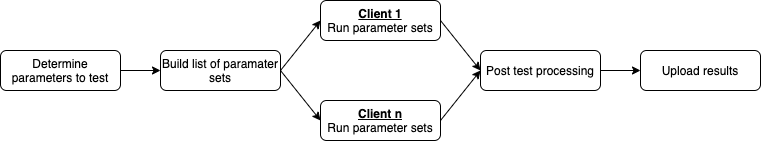

The diagram above was exported from draw.io. Its source (the exported page's mxGraphModel, read from the mxfile embedded in the PNG):
<mxGraphModel dx="1298" dy="693" grid="1" gridSize="10" guides="1" tooltips="1" connect="1" arrows="1" fold="1" page="1" pageScale="1" pageWidth="827" pageHeight="1169" math="0" shadow="0">
  <root>
    <mxCell id="WIyWlLk6GJQsqaUBKTNV-0" />
    <mxCell id="WIyWlLk6GJQsqaUBKTNV-1" parent="WIyWlLk6GJQsqaUBKTNV-0" />
    <mxCell id="CEw0wxYxAwjYjXa87hHC-0" value="Determine parameters to test" style="rounded=1;whiteSpace=wrap;html=1;fontSize=12;glass=0;strokeWidth=1;shadow=0;" vertex="1" parent="WIyWlLk6GJQsqaUBKTNV-1">
      <mxGeometry x="40" y="120" width="120" height="40" as="geometry" />
    </mxCell>
    <mxCell id="CEw0wxYxAwjYjXa87hHC-1" value="Build list of paramater sets" style="rounded=1;whiteSpace=wrap;html=1;fontSize=12;glass=0;strokeWidth=1;shadow=0;" vertex="1" parent="WIyWlLk6GJQsqaUBKTNV-1">
      <mxGeometry x="200" y="120" width="120" height="40" as="geometry" />
    </mxCell>
    <mxCell id="CEw0wxYxAwjYjXa87hHC-2" value="&lt;b&gt;&lt;u&gt;Client 1&lt;/u&gt;&lt;/b&gt;&lt;br&gt;Run parameter sets" style="rounded=1;whiteSpace=wrap;html=1;fontSize=12;glass=0;strokeWidth=1;shadow=0;" vertex="1" parent="WIyWlLk6GJQsqaUBKTNV-1">
      <mxGeometry x="360" y="70" width="120" height="40" as="geometry" />
    </mxCell>
    <mxCell id="CEw0wxYxAwjYjXa87hHC-3" value="&lt;b&gt;&lt;u&gt;Client n&lt;/u&gt;&lt;/b&gt;&lt;br&gt;Run parameter sets" style="rounded=1;whiteSpace=wrap;html=1;fontSize=12;glass=0;strokeWidth=1;shadow=0;" vertex="1" parent="WIyWlLk6GJQsqaUBKTNV-1">
      <mxGeometry x="360" y="170" width="120" height="40" as="geometry" />
    </mxCell>
    <mxCell id="CEw0wxYxAwjYjXa87hHC-5" value="Post test processing" style="rounded=1;whiteSpace=wrap;html=1;fontSize=12;glass=0;strokeWidth=1;shadow=0;" vertex="1" parent="WIyWlLk6GJQsqaUBKTNV-1">
      <mxGeometry x="520" y="120" width="120" height="40" as="geometry" />
    </mxCell>
    <mxCell id="CEw0wxYxAwjYjXa87hHC-6" value="Upload results" style="rounded=1;whiteSpace=wrap;html=1;fontSize=12;glass=0;strokeWidth=1;shadow=0;" vertex="1" parent="WIyWlLk6GJQsqaUBKTNV-1">
      <mxGeometry x="680" y="120" width="120" height="40" as="geometry" />
    </mxCell>
    <mxCell id="CEw0wxYxAwjYjXa87hHC-8" value="" style="endArrow=classic;html=1;strokeWidth=1;exitX=1;exitY=0.5;exitDx=0;exitDy=0;entryX=0;entryY=0.5;entryDx=0;entryDy=0;" edge="1" parent="WIyWlLk6GJQsqaUBKTNV-1" source="CEw0wxYxAwjYjXa87hHC-0" target="CEw0wxYxAwjYjXa87hHC-1">
      <mxGeometry width="50" height="50" relative="1" as="geometry">
        <mxPoint x="130" y="300" as="sourcePoint" />
        <mxPoint x="180" y="250" as="targetPoint" />
      </mxGeometry>
    </mxCell>
    <mxCell id="CEw0wxYxAwjYjXa87hHC-9" value="" style="endArrow=classic;html=1;strokeWidth=1;exitX=1;exitY=0.5;exitDx=0;exitDy=0;entryX=0;entryY=0.5;entryDx=0;entryDy=0;" edge="1" parent="WIyWlLk6GJQsqaUBKTNV-1" source="CEw0wxYxAwjYjXa87hHC-1" target="CEw0wxYxAwjYjXa87hHC-2">
      <mxGeometry width="50" height="50" relative="1" as="geometry">
        <mxPoint x="170" y="380" as="sourcePoint" />
        <mxPoint x="220" y="330" as="targetPoint" />
      </mxGeometry>
    </mxCell>
    <mxCell id="CEw0wxYxAwjYjXa87hHC-10" value="" style="endArrow=classic;html=1;strokeWidth=1;exitX=1;exitY=0.5;exitDx=0;exitDy=0;entryX=0;entryY=0.5;entryDx=0;entryDy=0;" edge="1" parent="WIyWlLk6GJQsqaUBKTNV-1" source="CEw0wxYxAwjYjXa87hHC-1" target="CEw0wxYxAwjYjXa87hHC-3">
      <mxGeometry width="50" height="50" relative="1" as="geometry">
        <mxPoint x="300" y="380" as="sourcePoint" />
        <mxPoint x="350" y="330" as="targetPoint" />
      </mxGeometry>
    </mxCell>
    <mxCell id="CEw0wxYxAwjYjXa87hHC-11" value="" style="endArrow=classic;html=1;strokeWidth=1;exitX=1;exitY=0.5;exitDx=0;exitDy=0;entryX=0;entryY=0.5;entryDx=0;entryDy=0;" edge="1" parent="WIyWlLk6GJQsqaUBKTNV-1" source="CEw0wxYxAwjYjXa87hHC-2" target="CEw0wxYxAwjYjXa87hHC-5">
      <mxGeometry width="50" height="50" relative="1" as="geometry">
        <mxPoint x="480" y="340" as="sourcePoint" />
        <mxPoint x="530" y="290" as="targetPoint" />
      </mxGeometry>
    </mxCell>
    <mxCell id="CEw0wxYxAwjYjXa87hHC-12" value="" style="endArrow=classic;html=1;strokeWidth=1;exitX=1;exitY=0.5;exitDx=0;exitDy=0;entryX=0;entryY=0.5;entryDx=0;entryDy=0;" edge="1" parent="WIyWlLk6GJQsqaUBKTNV-1" source="CEw0wxYxAwjYjXa87hHC-3" target="CEw0wxYxAwjYjXa87hHC-5">
      <mxGeometry width="50" height="50" relative="1" as="geometry">
        <mxPoint x="550" y="270" as="sourcePoint" />
        <mxPoint x="600" y="220" as="targetPoint" />
      </mxGeometry>
    </mxCell>
    <mxCell id="CEw0wxYxAwjYjXa87hHC-13" value="" style="endArrow=classic;html=1;strokeWidth=1;exitX=1;exitY=0.5;exitDx=0;exitDy=0;entryX=0;entryY=0.5;entryDx=0;entryDy=0;" edge="1" parent="WIyWlLk6GJQsqaUBKTNV-1" source="CEw0wxYxAwjYjXa87hHC-5" target="CEw0wxYxAwjYjXa87hHC-6">
      <mxGeometry width="50" height="50" relative="1" as="geometry">
        <mxPoint x="660" y="240" as="sourcePoint" />
        <mxPoint x="710" y="190" as="targetPoint" />
      </mxGeometry>
    </mxCell>
  </root>
</mxGraphModel>